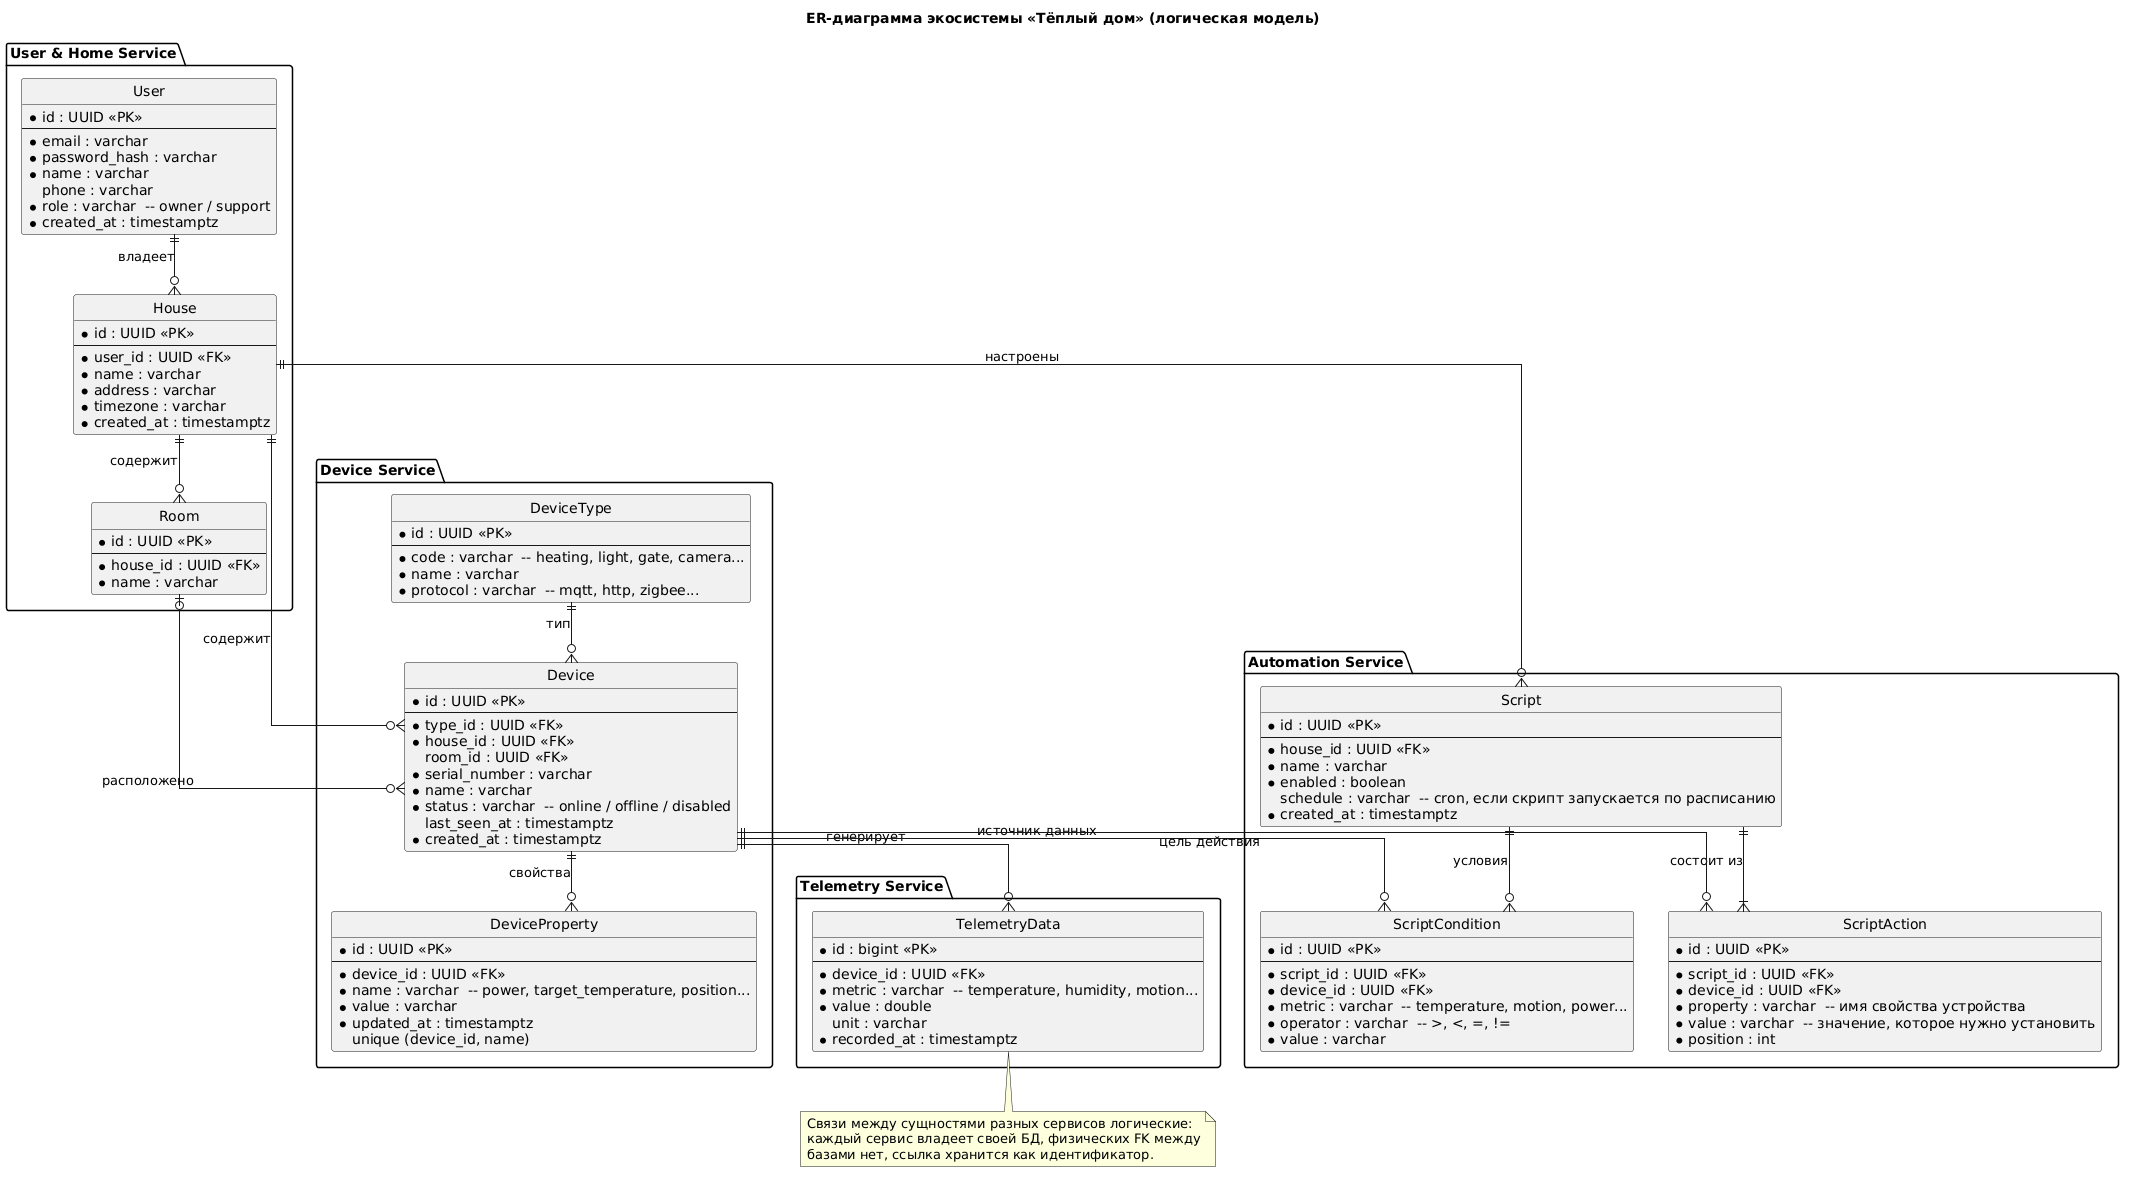

The diagram above was rendered by PlantUML. Its source (embedded in the PNG):
@startuml er-diagram
title ER-диаграмма экосистемы «Тёплый дом» (логическая модель)

hide circle
skinparam linetype ortho

package "User & Home Service" {
  entity "User" as user {
    * id : UUID <<PK>>
    --
    * email : varchar
    * password_hash : varchar
    * name : varchar
    phone : varchar
    * role : varchar  -- owner / support
    * created_at : timestamptz
  }

  entity "House" as house {
    * id : UUID <<PK>>
    --
    * user_id : UUID <<FK>>
    * name : varchar
    * address : varchar
    * timezone : varchar
    * created_at : timestamptz
  }

  entity "Room" as room {
    * id : UUID <<PK>>
    --
    * house_id : UUID <<FK>>
    * name : varchar
  }
}

package "Device Service" {
  entity "DeviceType" as device_type {
    * id : UUID <<PK>>
    --
    * code : varchar  -- heating, light, gate, camera...
    * name : varchar
    * protocol : varchar  -- mqtt, http, zigbee...
  }

  entity "Device" as device {
    * id : UUID <<PK>>
    --
    * type_id : UUID <<FK>>
    * house_id : UUID <<FK>>
    room_id : UUID <<FK>>
    * serial_number : varchar
    * name : varchar
    * status : varchar  -- online / offline / disabled
    last_seen_at : timestamptz
    * created_at : timestamptz
  }

  entity "DeviceProperty" as property {
    * id : UUID <<PK>>
    --
    * device_id : UUID <<FK>>
    * name : varchar  -- power, target_temperature, position...
    * value : varchar
    * updated_at : timestamptz
    unique (device_id, name)
  }
}

package "Telemetry Service" {
  entity "TelemetryData" as telemetry {
    * id : bigint <<PK>>
    --
    * device_id : UUID <<FK>>
    * metric : varchar  -- temperature, humidity, motion...
    * value : double
    unit : varchar
    * recorded_at : timestamptz
  }
}

package "Automation Service" {
  entity "Script" as script {
    * id : UUID <<PK>>
    --
    * house_id : UUID <<FK>>
    * name : varchar
    * enabled : boolean
    schedule : varchar  -- cron, если скрипт запускается по расписанию
    * created_at : timestamptz
  }

  entity "ScriptCondition" as condition {
    * id : UUID <<PK>>
    --
    * script_id : UUID <<FK>>
    * device_id : UUID <<FK>>
    * metric : varchar  -- temperature, motion, power...
    * operator : varchar  -- >, <, =, !=
    * value : varchar
  }

  entity "ScriptAction" as action {
    * id : UUID <<PK>>
    --
    * script_id : UUID <<FK>>
    * device_id : UUID <<FK>>
    * property : varchar  -- имя свойства устройства
    * value : varchar  -- значение, которое нужно установить
    * position : int
  }
}

user ||--o{ house : владеет
house ||--o{ room : содержит
house ||--o{ device : содержит
room |o--o{ device : расположено
device_type ||--o{ device : тип
device ||--o{ property : свойства
device ||--o{ telemetry : генерирует
house ||--o{ script : настроены
script ||--o{ condition : условия
script ||--|{ action : состоит из
device ||--o{ condition : источник данных
device ||--o{ action : цель действия

note bottom of telemetry
  Связи между сущностями разных сервисов логические:
  каждый сервис владеет своей БД, физических FK между
  базами нет, ссылка хранится как идентификатор.
end note

@enduml